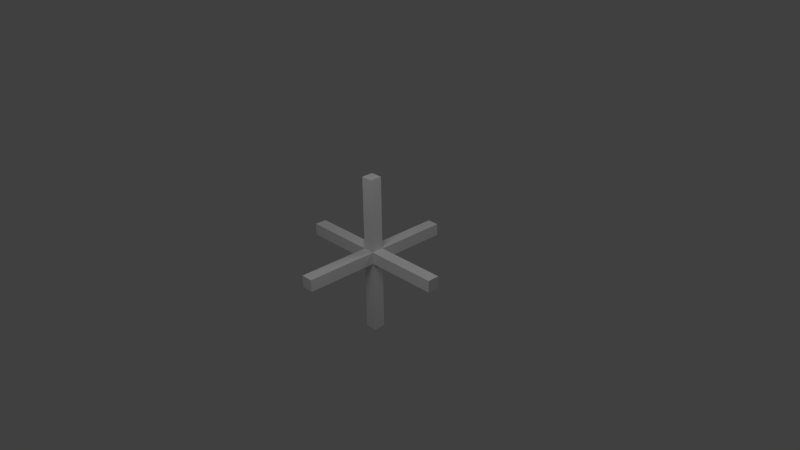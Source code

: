 # Source: repere.blend  (saved by Blender 2.61.0; exported with 4.5.12 LTS)
import bpy
from mathutils import Matrix  # noqa: F401  (used for matrix-valued properties, if any)

bpy.ops.wm.read_factory_settings(use_empty=True)
scene = bpy.context.scene
scene.name = 'Scene'

# ---- collections
col_collection_1 = bpy.data.collections.new('Collection 1'); scene.collection.children.link(col_collection_1)

# ---- world
world_world = bpy.data.worlds.new('World'); scene.world = world_world
world_world.color = (0.05088, 0.05088, 0.05088)
world_world.use_sun_shadow = False
world_world.sun_shadow_jitter_overblur = 0.0
world_world.cycles.sampling_method = 'MANUAL'
world_world.cycles.sample_map_resolution = 256

# ---- cameras
cam_camera = bpy.data.cameras.new('Camera')
cam_camera.clip_end = 100.0
cam_camera.lens = 35.0
cam_camera.sensor_width = 32.0
cam_camera.sensor_height = 18.0
cam_camera.ortho_scale = 7.314
cam_camera.dof.focus_distance = 0.0
cam_camera.dof.aperture_fstop = 128.0

# ---- lights
light_lamp_001 = bpy.data.lights.new('Lamp.001', 'POINT')
light_lamp_001.transmission_factor = 0.0
light_lamp_001.cutoff_distance = 30.0
light_lamp_001.energy = 100.0
light_lamp_001.shadow_buffer_clip_start = 1.001
light_lamp_001.shadow_soft_size = 1.0
light_lamp_001.shadow_maximum_resolution = 0.006
light_lamp_001.use_absolute_resolution = True
light_lamp_001.cycles.use_multiple_importance_sampling = False
light_lamp = bpy.data.lights.new('Lamp', 'POINT')
light_lamp.transmission_factor = 0.0
light_lamp.cutoff_distance = 30.0
light_lamp.energy = 100.0
light_lamp.shadow_buffer_clip_start = 1.001
light_lamp.shadow_soft_size = 1.0
light_lamp.shadow_maximum_resolution = 0.006
light_lamp.use_absolute_resolution = True
light_lamp.cycles.use_multiple_importance_sampling = False

# ---- meshes
me_cube = bpy.data.meshes.new('Cube')
me_cube.from_pydata([(0.08134, 0.08134, -0.08134), (0.08134, -0.08134, -0.08134), (-0.08134, -0.08134, -0.08134), (-0.08134, 0.08134, -0.08134), (0.08134, 0.08134, 0.08134), (0.08134, -0.08134, 0.08134), (-0.08134, -0.08134, 0.08134), (-0.08134, 0.08134, 0.08134), (0.08134, 0.08134, 1.081), (-0.08134, 0.08134, 1.081), (-0.08134, -0.08134, 1.081), (0.08134, -0.08134, 1.081), (-0.08134, -0.08134, -1.081), (-0.08134, 0.08134, -1.081), (0.08134, 0.08134, -1.081), (0.08134, -0.08134, -1.081), (1.081, 0.08133, -0.08134), (1.081, 0.08133, 0.08134), (1.081, -0.08134, -0.08134), (1.081, -0.08134, 0.08134), (-1.081, 0.08134, -0.08134), (-1.081, 0.08134, 0.08133), (-1.081, -0.08133, -0.08134), (-1.081, -0.08133, 0.08133), (-0.08134, -1.081, -0.08134), (-0.08134, -1.081, 0.08133), (0.08133, -1.081, -0.08134), (0.08133, -1.081, 0.08133), (-0.08133, 1.081, -0.08133), (-0.08134, 1.081, 0.08134), (0.08134, 1.081, -0.08133), (0.08134, 1.081, 0.08134)], [], [(4, 7, 9, 8), (7, 6, 10, 9), (6, 5, 11, 10), (5, 4, 8, 11), (8, 9, 10, 11), (2, 3, 13, 12), (3, 0, 14, 13), (0, 1, 15, 14), (1, 2, 12, 15), (14, 15, 12, 13), (0, 4, 17, 16), (5, 1, 18, 19), (4, 5, 19, 17), (1, 0, 16, 18), (16, 17, 19, 18), (7, 3, 20, 21), (2, 6, 23, 22), (6, 7, 21, 23), (3, 2, 22, 20), (22, 23, 21, 20), (6, 2, 24, 25), (1, 5, 27, 26), (5, 6, 25, 27), (2, 1, 26, 24), (26, 27, 25, 24), (3, 7, 29, 28), (4, 0, 30, 31), (7, 4, 31, 29), (0, 3, 28, 30), (31, 30, 28, 29)])
_uv = me_cube.uv_layers.new(name='UVMap')
_uv.uv.foreach_set('vector', [0.9775, 0.932, 0.9576, 0.9519, 0.835, 0.8294, 0.855, 0.8094, 0.7125, 0.9519, 0.6926, 0.932, 0.8151, 0.8094, 0.835, 0.8294, 0.6926, 0.6869, 0.7125, 0.667, 0.835, 0.7895, 0.8151, 0.8094, 0.9576, 0.667, 0.9775, 0.6869, 0.855, 0.8094, 0.835, 0.7895, 0.855, 0.8094, 0.835, 0.8294, 0.8151, 0.8094, 0.835, 0.7895, 0.9997, 0.8751, 0.9849, 0.9038, 0.8081, 0.8128, 0.8229, 0.784, 0.717, 0.9896, 0.6883, 0.9748, 0.7793, 0.798, 0.8081, 0.8128, 0.6025, 0.7069, 0.6173, 0.6782, 0.7941, 0.7692, 0.7793, 0.798, 0.8852, 0.5924, 0.9139, 0.6072, 0.8229, 0.784, 0.7941, 0.7692, 0.7793, 0.798, 0.7941, 0.7692, 0.8229, 0.784, 0.8081, 0.8128, 0.3491, 0.6501, 0.372, 0.673, 0.2314, 0.8136, 0.2085, 0.7907, 0.06788, 0.9771, 0.045, 0.9542, 0.1856, 0.8136, 0.2085, 0.8365, 0.372, 0.9542, 0.3491, 0.9771, 0.2085, 0.8365, 0.2314, 0.8136, 0.045, 0.673, 0.06788, 0.6501, 0.2085, 0.7907, 0.1856, 0.8136, 0.2085, 0.7907, 0.2314, 0.8136, 0.2085, 0.8365, 0.1856, 0.8136, 0.0701, 0.6919, 0.09004, 0.672, 0.2126, 0.7945, 0.1926, 0.8144, 0.3551, 0.937, 0.3351, 0.9569, 0.2126, 0.8344, 0.2325, 0.8144, 0.09004, 0.9569, 0.0701, 0.937, 0.1926, 0.8144, 0.2126, 0.8344, 0.3351, 0.672, 0.3551, 0.6919, 0.2325, 0.8144, 0.2126, 0.7945, 0.2325, 0.8144, 0.2126, 0.8344, 0.1926, 0.8144, 0.2126, 0.7945, 0.3125, 0.3037, 0.3125, 0.2714, 0.5114, 0.2714, 0.5114, 0.3037, 0.7426, 0.2714, 0.7426, 0.3037, 0.5437, 0.3037, 0.5437, 0.2714, 0.5437, 0.5026, 0.5114, 0.5026, 0.5114, 0.3037, 0.5437, 0.3037, 0.5114, 0.0725, 0.5437, 0.0725, 0.5437, 0.2714, 0.5114, 0.2714, 0.5437, 0.2714, 0.5437, 0.3037, 0.5114, 0.3037, 0.5114, 0.2714, 0.6551, 0.137, 0.6751, 0.1569, 0.5525, 0.2795, 0.5326, 0.2595, 0.41, 0.422, 0.3901, 0.402, 0.5126, 0.2795, 0.5326, 0.2994, 0.6751, 0.402, 0.6551, 0.422, 0.5326, 0.2994, 0.5525, 0.2795, 0.3901, 0.1569, 0.41, 0.137, 0.5326, 0.2595, 0.5126, 0.2795, 0.5326, 0.2994, 0.5126, 0.2795, 0.5326, 0.2595, 0.5525, 0.2795])
me_cube.use_remesh_preserve_volume = False
me_cube.use_remesh_preserve_attributes = False
me_cube.use_mirror_vertex_groups = False
me_cube.update()

# ---- objects
ob_lamp_001 = bpy.data.objects.new('Lamp.001', light_lamp_001)
ob_cube = bpy.data.objects.new('Cube', me_cube)
ob_lamp = bpy.data.objects.new('Lamp', light_lamp)
ob_camera = bpy.data.objects.new('Camera', cam_camera)

# ---- transforms, parenting, visibility, modifiers, constraints
ob_lamp_001.location = (1.535, 4.363, 3.569)
ob_lamp_001.rotation_euler = (0.6503, 0.05522, 1.866)
ob_lamp_001.lock_rotations_4d = False
ob_lamp_001.empty_display_type = 'ARROWS'
ob_lamp_001.color = (0.0, 0.0, 0.0, 0.0)
ob_lamp_001.lineart.crease_threshold = 0.0
ob_cube.location = (0.0, 0.0, 0.0)
ob_cube.lineart.crease_threshold = 0.0
ob_lamp.location = (1.535, -2.087, 3.569)
ob_lamp.rotation_euler = (0.6503, 0.05522, 1.866)
ob_lamp.lock_rotations_4d = False
ob_lamp.empty_display_type = 'ARROWS'
ob_lamp.color = (0.0, 0.0, 0.0, 0.0)
ob_lamp.lineart.crease_threshold = 0.0
ob_camera.location = (7.481, -6.508, 5.344)
ob_camera.rotation_euler = (1.109, 0.01082, 0.8149)
ob_camera.lock_rotations_4d = False
ob_camera.empty_display_type = 'ARROWS'
ob_camera.color = (0.0, 0.0, 0.0, 0.0)
ob_camera.display_type = 'WIRE'
ob_camera.lineart.crease_threshold = 0.0

# ---- collection membership
col_collection_1.objects.link(ob_lamp_001)
col_collection_1.objects.link(ob_cube)
col_collection_1.objects.link(ob_lamp)
col_collection_1.objects.link(ob_camera)

# ---- scene / render settings (as saved in the file)
scene.camera = ob_camera
scene.frame_start = 1; scene.frame_end = 250; scene.frame_set(1)
scene.render.engine = 'BLENDER_EEVEE_NEXT'
scene.render.image_settings.color_mode = 'RGB'
scene.render.image_settings.compression = 90
scene.render.resolution_percentage = 50
scene.render.dither_intensity = 0.0
scene.render.bake_margin = 2
scene.render.bake_bias = 0.0
scene.cycles.use_denoising = False
scene.cycles.samples = 10
scene.cycles.sampling_pattern = 'TABULATED_SOBOL'
scene.cycles.light_sampling_threshold = 0.0
scene.cycles.use_adaptive_sampling = False
scene.cycles.use_light_tree = False
scene.cycles.blur_glossy = 0.0
scene.cycles.volume_bounces = 1
scene.cycles.pixel_filter_type = 'GAUSSIAN'
scene.cycles.sample_clamp_indirect = 0.0
scene.view_settings.view_transform = 'Standard'
bpy.context.view_layer.update()
